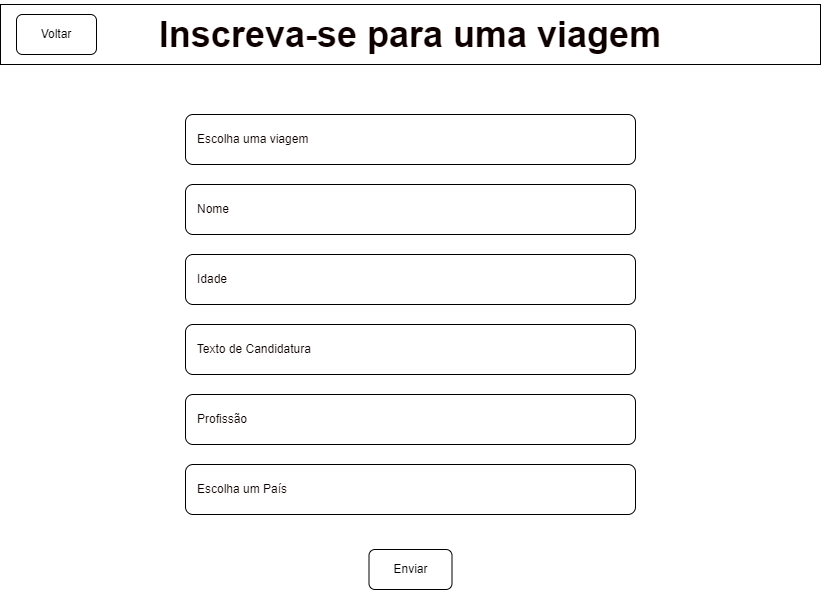

The diagram above was exported from draw.io. Its source (the exported page's mxGraphModel, read from the mxfile embedded in the PNG):
<mxGraphModel dx="1422" dy="762" grid="1" gridSize="10" guides="1" tooltips="1" connect="1" arrows="1" fold="1" page="1" pageScale="1" pageWidth="827" pageHeight="1169" math="0" shadow="0">
  <root>
    <mxCell id="xmqlf-JzmDYNTm_VSaX_-0" />
    <mxCell id="xmqlf-JzmDYNTm_VSaX_-1" parent="xmqlf-JzmDYNTm_VSaX_-0" />
    <mxCell id="xmqlf-JzmDYNTm_VSaX_-5" value="&lt;h1&gt;&lt;font style=&quot;font-size: 36px&quot; color=&quot;#0f0000&quot;&gt;Inscreva-se para uma viagem&lt;/font&gt;&lt;/h1&gt;" style="rounded=0;whiteSpace=wrap;html=1;fontSize=10;" vertex="1" parent="xmqlf-JzmDYNTm_VSaX_-1">
      <mxGeometry x="4" y="20" width="820" height="60" as="geometry" />
    </mxCell>
    <mxCell id="xmqlf-JzmDYNTm_VSaX_-6" value="Voltar" style="rounded=1;whiteSpace=wrap;html=1;fontSize=12;" vertex="1" parent="xmqlf-JzmDYNTm_VSaX_-1">
      <mxGeometry x="20" y="30" width="80" height="40" as="geometry" />
    </mxCell>
    <mxCell id="xmqlf-JzmDYNTm_VSaX_-7" value="&lt;font style=&quot;font-size: 12px&quot;&gt;Enviar&lt;/font&gt;" style="rounded=1;whiteSpace=wrap;html=1;fontSize=10;" vertex="1" parent="xmqlf-JzmDYNTm_VSaX_-1">
      <mxGeometry x="372.5" y="565" width="83" height="40" as="geometry" />
    </mxCell>
    <mxCell id="2dALvkHnA4SRweILmsI6-0" value="&amp;nbsp; &amp;nbsp;Escolha uma viagem" style="rounded=1;whiteSpace=wrap;html=1;fontSize=12;fontColor=#0F0000;align=left;" vertex="1" parent="xmqlf-JzmDYNTm_VSaX_-1">
      <mxGeometry x="189" y="130" width="450" height="50" as="geometry" />
    </mxCell>
    <mxCell id="2dALvkHnA4SRweILmsI6-1" value="&amp;nbsp; &amp;nbsp;Nome" style="rounded=1;whiteSpace=wrap;html=1;fontSize=12;fontColor=#0F0000;align=left;" vertex="1" parent="xmqlf-JzmDYNTm_VSaX_-1">
      <mxGeometry x="189" y="200" width="450" height="50" as="geometry" />
    </mxCell>
    <mxCell id="2dALvkHnA4SRweILmsI6-2" value="&amp;nbsp; &amp;nbsp;Idade" style="rounded=1;whiteSpace=wrap;html=1;fontSize=12;fontColor=#0F0000;align=left;" vertex="1" parent="xmqlf-JzmDYNTm_VSaX_-1">
      <mxGeometry x="189" y="270" width="450" height="50" as="geometry" />
    </mxCell>
    <mxCell id="2dALvkHnA4SRweILmsI6-3" value="&amp;nbsp; &amp;nbsp;Texto de Candidatura" style="rounded=1;whiteSpace=wrap;html=1;fontSize=12;fontColor=#0F0000;align=left;" vertex="1" parent="xmqlf-JzmDYNTm_VSaX_-1">
      <mxGeometry x="189" y="340" width="450" height="50" as="geometry" />
    </mxCell>
    <mxCell id="2dALvkHnA4SRweILmsI6-4" value="&amp;nbsp; &amp;nbsp;Profissão" style="rounded=1;whiteSpace=wrap;html=1;fontSize=12;fontColor=#0F0000;align=left;" vertex="1" parent="xmqlf-JzmDYNTm_VSaX_-1">
      <mxGeometry x="189" y="410" width="450" height="50" as="geometry" />
    </mxCell>
    <mxCell id="2dALvkHnA4SRweILmsI6-5" value="&amp;nbsp; &amp;nbsp;Escolha um País" style="rounded=1;whiteSpace=wrap;html=1;fontSize=12;fontColor=#0F0000;align=left;" vertex="1" parent="xmqlf-JzmDYNTm_VSaX_-1">
      <mxGeometry x="189" y="480" width="450" height="50" as="geometry" />
    </mxCell>
  </root>
</mxGraphModel>